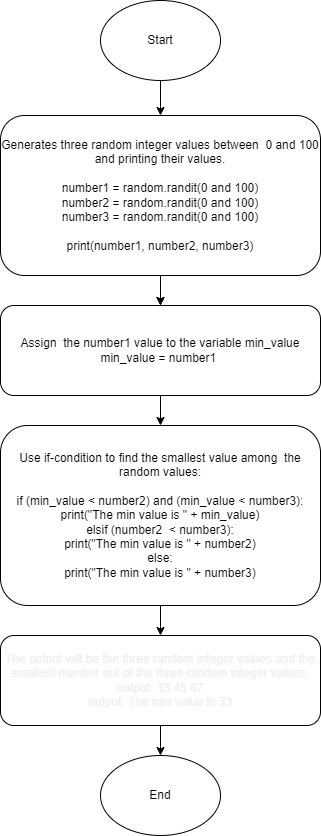

The diagram above was exported from draw.io. Its source (the exported page's mxGraphModel, read from the mxfile embedded in the PNG):
<mxGraphModel dx="793" dy="1663" grid="1" gridSize="10" guides="1" tooltips="1" connect="1" arrows="1" fold="1" page="1" pageScale="1" pageWidth="850" pageHeight="1100" math="0" shadow="0">
  <root>
    <mxCell id="0" />
    <mxCell id="1" parent="0" />
    <mxCell id="10" style="edgeStyle=none;html=1;entryX=0.5;entryY=0;entryDx=0;entryDy=0;" edge="1" parent="1" source="2" target="3">
      <mxGeometry relative="1" as="geometry" />
    </mxCell>
    <mxCell id="16" value="" style="edgeStyle=none;html=1;" edge="1" parent="1" source="2" target="3">
      <mxGeometry relative="1" as="geometry" />
    </mxCell>
    <mxCell id="2" value="Generates three random integer values between&amp;nbsp; 0 and 100 and printing their values.&lt;br&gt;&lt;br&gt;number1 = random.randit(0 and 100)&lt;br&gt;number2 = random.randit(0 and 100)&lt;br&gt;number3 = random.randit(0 and 100)&lt;br&gt;&lt;br&gt;print(number1, number2, number3)&lt;br&gt;" style="rounded=1;whiteSpace=wrap;html=1;" vertex="1" parent="1">
      <mxGeometry x="40" y="40" width="320" height="160" as="geometry" />
    </mxCell>
    <mxCell id="11" style="edgeStyle=none;html=1;" edge="1" parent="1" source="3">
      <mxGeometry relative="1" as="geometry">
        <mxPoint x="200" y="350" as="targetPoint" />
      </mxGeometry>
    </mxCell>
    <mxCell id="3" value="Assign&amp;nbsp; the number1 value to the variable min_value&lt;br&gt;min_value = number1&amp;nbsp;" style="rounded=1;whiteSpace=wrap;html=1;" vertex="1" parent="1">
      <mxGeometry x="40" y="230" width="320" height="90" as="geometry" />
    </mxCell>
    <mxCell id="5" style="edgeStyle=none;html=1;exitX=0.5;exitY=1;exitDx=0;exitDy=0;" edge="1" parent="1" source="4">
      <mxGeometry relative="1" as="geometry">
        <mxPoint x="200" y="470" as="targetPoint" />
      </mxGeometry>
    </mxCell>
    <mxCell id="12" style="edgeStyle=none;html=1;" edge="1" parent="1" source="4">
      <mxGeometry relative="1" as="geometry">
        <mxPoint x="200" y="560" as="targetPoint" />
      </mxGeometry>
    </mxCell>
    <mxCell id="4" value="Use if-condition to find the smallest value among&amp;nbsp; the random values:&lt;br&gt;&lt;br&gt;if (min_value &amp;lt; number2) and (min_value &amp;lt; number3):&lt;br&gt;print(&quot;The min value is &quot; + min_value)&lt;br&gt;elsif (number2&amp;nbsp; &amp;lt; number3):&lt;br&gt;print(&quot;The min value is &quot; + number2)&lt;br&gt;else:&lt;br&gt;print(&quot;The min value is &quot; + number3)" style="rounded=1;whiteSpace=wrap;html=1;" vertex="1" parent="1">
      <mxGeometry x="40" y="350" width="320" height="180" as="geometry" />
    </mxCell>
    <mxCell id="13" style="edgeStyle=none;html=1;" edge="1" parent="1" source="6">
      <mxGeometry relative="1" as="geometry">
        <mxPoint x="200" y="680" as="targetPoint" />
      </mxGeometry>
    </mxCell>
    <mxCell id="6" value="&lt;span style=&quot;&quot;&gt;The output will be the three random integer values and the smallest number out of the three random integer values.&lt;/span&gt;&lt;br&gt;&lt;span style=&quot;&quot;&gt;output: 33 45 67&lt;/span&gt;&lt;br&gt;&lt;span style=&quot;&quot;&gt;output: The min value is 33&lt;/span&gt;" style="rounded=1;whiteSpace=wrap;html=1;fillColor=none;labelBackgroundColor=none;fontColor=#F0F0F0;gradientColor=none;gradientDirection=north;" vertex="1" parent="1">
      <mxGeometry x="40" y="560" width="320" height="90" as="geometry" />
    </mxCell>
    <mxCell id="7" value="Text" style="text;html=1;align=center;verticalAlign=middle;resizable=0;points=[];autosize=1;strokeColor=none;fillColor=none;" vertex="1" parent="1">
      <mxGeometry x="175" y="-25" width="50" height="30" as="geometry" />
    </mxCell>
    <mxCell id="9" style="edgeStyle=none;html=1;entryX=0.5;entryY=0;entryDx=0;entryDy=0;" edge="1" parent="1" source="8" target="2">
      <mxGeometry relative="1" as="geometry" />
    </mxCell>
    <mxCell id="8" value="Start" style="ellipse;whiteSpace=wrap;html=1;" vertex="1" parent="1">
      <mxGeometry x="140" y="-75" width="120" height="80" as="geometry" />
    </mxCell>
    <mxCell id="14" value="End" style="ellipse;whiteSpace=wrap;html=1;" vertex="1" parent="1">
      <mxGeometry x="140" y="680" width="120" height="80" as="geometry" />
    </mxCell>
  </root>
</mxGraphModel>